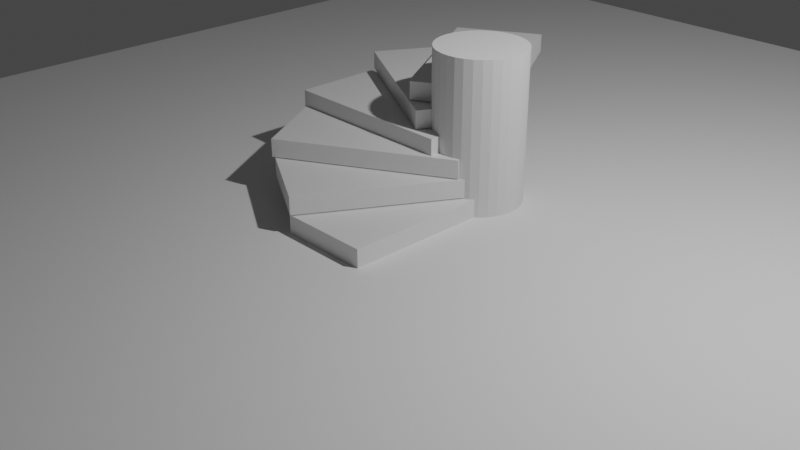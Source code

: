# Source: stairs.blend  (saved by Blender 2.90.8; exported with 4.5.12 LTS)
import bpy
from mathutils import Matrix  # noqa: F401  (used for matrix-valued properties, if any)

bpy.ops.wm.read_factory_settings(use_empty=True)
scene = bpy.context.scene
scene.name = 'Scene'

# ---- collections
col_collection = bpy.data.collections.new('Collection'); scene.collection.children.link(col_collection)
col_stairs = bpy.data.collections.new('Stairs'); scene.collection.children.link(col_stairs)

# ---- materials (node trees are filled in below, after node groups)
mat_material = bpy.data.materials.new('Material')
mat_material.alpha_threshold = 0.0
mat_material.use_transparent_shadow = False
mat_material.line_color = (0.0, 0.0, 0.0, 1.0)

# ---- material node trees
mat_material.use_nodes = True; mat_material.node_tree.nodes.clear()
_N = mat_material.node_tree.nodes; _L = mat_material.node_tree.links
n0 = _N.new('ShaderNodeOutputMaterial'); n0.name = 'Material Output'; n0.location = (300, 300)
n1 = _N.new('ShaderNodeBsdfPrincipled'); n1.name = 'Principled BSDF'; n1.location = (10, 300)
n1.distribution = 'GGX'
n1.subsurface_method = 'BURLEY'
n1.inputs[2].default_value = 0.4
n1.inputs[3].default_value = 1.45
n1.inputs[27].default_value = (0.0, 0.0, 0.0, 1.0)
n1.inputs[28].default_value = 1.0
_L.new(n1.outputs[0], n0.inputs[0])
n0.is_active_output = True

# ---- world
world_world = bpy.data.worlds.new('World'); scene.world = world_world
world_world.use_nodes = True; world_world.node_tree.nodes.clear()
_N = world_world.node_tree.nodes; _L = world_world.node_tree.links
n0 = _N.new('ShaderNodeOutputWorld'); n0.name = 'World Output'; n0.location = (300, 300)
n1 = _N.new('ShaderNodeBackground'); n1.name = 'Background'; n1.location = (10, 300)
n1.inputs[0].default_value = (0.05088, 0.05088, 0.05088, 1.0)
_L.new(n1.outputs[0], n0.inputs[0])
n0.is_active_output = True
world_world.color = (0.05088, 0.05088, 0.05088)
world_world.use_sun_shadow = False
world_world.sun_shadow_jitter_overblur = 0.0

# ---- cameras
cam_camera = bpy.data.cameras.new('Camera')
cam_camera.clip_end = 100.0
cam_camera.ortho_scale = 7.314

# ---- lights
light_light = bpy.data.lights.new('Light', 'POINT')
light_light.transmission_factor = 0.0
light_light.energy = 1000.0
light_light.shadow_soft_size = 0.1
light_light.shadow_maximum_resolution = 0.006
light_light.use_absolute_resolution = True

# ---- meshes
me_plane = bpy.data.meshes.new('Plane')
me_plane.from_pydata([(-6.896, -6.896, 0.0), (6.896, -6.896, 0.0), (-6.896, 6.896, 0.0), (6.896, 6.896, 0.0)], [], [(0, 1, 3, 2)])
_uv = me_plane.uv_layers.new(name='UVMap')
_uv.uv.foreach_set('vector', [0.0, 0.0, 1.0, 0.0, 1.0, 1.0, 0.0, 1.0])
me_plane.use_remesh_fix_poles = True
me_plane.use_remesh_preserve_attributes = False
me_plane.use_mirror_vertex_groups = False
me_plane.update()
me_cylinder = bpy.data.meshes.new('Cylinder')
me_cylinder.from_pydata([(0.0, -0.4903, 0.8992), (0.0, -0.4903, -0.8992), (-0.09566, -0.4809, 0.8992), (-0.09566, -0.4809, -0.8992), (-0.1876, -0.453, 0.8992), (-0.1876, -0.453, -0.8992), (-0.2724, -0.4077, 0.8992), (-0.2724, -0.4077, -0.8992), (-0.3467, -0.3467, 0.8992), (-0.3467, -0.3467, -0.8992), (-0.4077, -0.2724, 0.8992), (-0.4077, -0.2724, -0.8992), (-0.453, -0.1876, 0.8992), (-0.453, -0.1876, -0.8992), (-0.4809, -0.09566, 0.8992), (-0.4809, -0.09566, -0.8992), (-0.4903, -3.702e-08, 0.8992), (-0.4903, -3.702e-08, -0.8992), (-0.4809, 0.09566, 0.8992), (-0.4809, 0.09566, -0.8992), (-0.453, 0.1876, 0.8992), (-0.453, 0.1876, -0.8992), (-0.4077, 0.2724, 0.8992), (-0.4077, 0.2724, -0.8992), (-0.3467, 0.3467, 0.8992), (-0.3467, 0.3467, -0.8992), (-0.2724, 0.4077, 0.8992), (-0.2724, 0.4077, -0.8992), (-0.1876, 0.453, 0.8992), (-0.1876, 0.453, -0.8992), (-0.09566, 0.4809, 0.8992), (-0.09566, 0.4809, -0.8992), (1.598e-07, 0.4903, 0.8992), (1.598e-07, 0.4903, -0.8992), (0.09566, 0.4809, 0.8992), (0.09566, 0.4809, -0.8992), (0.1876, 0.453, 0.8992), (0.1876, 0.453, -0.8992), (0.2724, 0.4077, 0.8992), (0.2724, 0.4077, -0.8992), (0.3467, 0.3467, 0.8992), (0.3467, 0.3467, -0.8992), (0.4077, 0.2724, 0.8992), (0.4077, 0.2724, -0.8992), (0.453, 0.1876, 0.8992), (0.453, 0.1876, -0.8992), (0.4809, 0.09566, 0.8992), (0.4809, 0.09566, -0.8992), (0.4903, -4.735e-07, 0.8992), (0.4903, -4.735e-07, -0.8992), (0.4809, -0.09566, 0.8992), (0.4809, -0.09566, -0.8992), (0.453, -0.1876, 0.8992), (0.453, -0.1876, -0.8992), (0.4077, -0.2724, 0.8992), (0.4077, -0.2724, -0.8992), (0.3467, -0.3467, 0.8992), (0.3467, -0.3467, -0.8992), (0.2724, -0.4077, 0.8992), (0.2724, -0.4077, -0.8992), (0.1876, -0.453, 0.8992), (0.1876, -0.453, -0.8992), (0.09566, -0.4809, 0.8992), (0.09566, -0.4809, -0.8992)], [], [(0, 1, 3, 2), (2, 3, 5, 4), (4, 5, 7, 6), (6, 7, 9, 8), (8, 9, 11, 10), (10, 11, 13, 12), (12, 13, 15, 14), (14, 15, 17, 16), (16, 17, 19, 18), (18, 19, 21, 20), (20, 21, 23, 22), (22, 23, 25, 24), (24, 25, 27, 26), (26, 27, 29, 28), (28, 29, 31, 30), (30, 31, 33, 32), (32, 33, 35, 34), (34, 35, 37, 36), (36, 37, 39, 38), (38, 39, 41, 40), (40, 41, 43, 42), (42, 43, 45, 44), (44, 45, 47, 46), (46, 47, 49, 48), (48, 49, 51, 50), (50, 51, 53, 52), (52, 53, 55, 54), (54, 55, 57, 56), (56, 57, 59, 58), (58, 59, 61, 60), (3, 1, 63, 61, 59, 57, 55, 53, 51, 49, 47, 45, 43, 41, 39, 37, 35, 33, 31, 29, 27, 25, 23, 21, 19, 17, 15, 13, 11, 9, 7, 5), (60, 61, 63, 62), (62, 63, 1, 0), (0, 2, 4, 6, 8, 10, 12, 14, 16, 18, 20, 22, 24, 26, 28, 30, 32, 34, 36, 38, 40, 42, 44, 46, 48, 50, 52, 54, 56, 58, 60, 62)])
_uv = me_cylinder.uv_layers.new(name='UVMap')
_uv.uv.foreach_set('vector', [1.0, 0.5, 1.0, 1.0, 0.9688, 1.0, 0.9688, 0.5, 0.9688, 0.5, 0.9688, 1.0, 0.9375, 1.0, 0.9375, 0.5, 0.9375, 0.5, 0.9375, 1.0, 0.9062, 1.0, 0.9062, 0.5, 0.9062, 0.5, 0.9062, 1.0, 0.875, 1.0, 0.875, 0.5, 0.875, 0.5, 0.875, 1.0, 0.8438, 1.0, 0.8438, 0.5, 0.8438, 0.5, 0.8438, 1.0, 0.8125, 1.0, 0.8125, 0.5, 0.8125, 0.5, 0.8125, 1.0, 0.7812, 1.0, 0.7812, 0.5, 0.7812, 0.5, 0.7812, 1.0, 0.75, 1.0, 0.75, 0.5, 0.75, 0.5, 0.75, 1.0, 0.7188, 1.0, 0.7188, 0.5, 0.7188, 0.5, 0.7188, 1.0, 0.6875, 1.0, 0.6875, 0.5, 0.6875, 0.5, 0.6875, 1.0, 0.6562, 1.0, 0.6562, 0.5, 0.6562, 0.5, 0.6562, 1.0, 0.625, 1.0, 0.625, 0.5, 0.625, 0.5, 0.625, 1.0, 0.5938, 1.0, 0.5938, 0.5, 0.5938, 0.5, 0.5938, 1.0, 0.5625, 1.0, 0.5625, 0.5, 0.5625, 0.5, 0.5625, 1.0, 0.5312, 1.0, 0.5312, 0.5, 0.5312, 0.5, 0.5312, 1.0, 0.5, 1.0, 0.5, 0.5, 0.5, 0.5, 0.5, 1.0, 0.4688, 1.0, 0.4688, 0.5, 0.4688, 0.5, 0.4688, 1.0, 0.4375, 1.0, 0.4375, 0.5, 0.4375, 0.5, 0.4375, 1.0, 0.4062, 1.0, 0.4062, 0.5, 0.4062, 0.5, 0.4062, 1.0, 0.375, 1.0, 0.375, 0.5, 0.375, 0.5, 0.375, 1.0, 0.3438, 1.0, 0.3438, 0.5, 0.3438, 0.5, 0.3438, 1.0, 0.3125, 1.0, 0.3125, 0.5, 0.3125, 0.5, 0.3125, 1.0, 0.2812, 1.0, 0.2812, 0.5, 0.2812, 0.5, 0.2812, 1.0, 0.25, 1.0, 0.25, 0.5, 0.25, 0.5, 0.25, 1.0, 0.2188, 1.0, 0.2188, 0.5, 0.2188, 0.5, 0.2188, 1.0, 0.1875, 1.0, 0.1875, 0.5, 0.1875, 0.5, 0.1875, 1.0, 0.1562, 1.0, 0.1562, 0.5, 0.1562, 0.5, 0.1562, 1.0, 0.125, 1.0, 0.125, 0.5, 0.125, 0.5, 0.125, 1.0, 0.09375, 1.0, 0.09375, 0.5, 0.09375, 0.5, 0.09375, 1.0, 0.0625, 1.0, 0.0625, 0.5, 0.2968, 0.4854, 0.25, 0.49, 0.2032, 0.4854, 0.1582, 0.4717, 0.1167, 0.4496, 0.08029, 0.4197, 0.05045, 0.3833, 0.02827, 0.3418, 0.01461, 0.2968, 0.01, 0.25, 0.01461, 0.2032, 0.02827, 0.1582, 0.05045, 0.1167, 0.08029, 0.08029, 0.1167, 0.05045, 0.1582, 0.02827, 0.2032, 0.01461, 0.25, 0.01, 0.2968, 0.01461, 0.3418, 0.02827, 0.3833, 0.05045, 0.4197, 0.08029, 0.4496, 0.1167, 0.4717, 0.1582, 0.4854, 0.2032, 0.49, 0.25, 0.4854, 0.2968, 0.4717, 0.3418, 0.4496, 0.3833, 0.4197, 0.4197, 0.3833, 0.4496, 0.3418, 0.4717, 0.0625, 0.5, 0.0625, 1.0, 0.03125, 1.0, 0.03125, 0.5, 0.03125, 0.5, 0.03125, 1.0, 0.0, 1.0, 0.0, 0.5, 0.75, 0.49, 0.7968, 0.4854, 0.8418, 0.4717, 0.8833, 0.4496, 0.9197, 0.4197, 0.9496, 0.3833, 0.9717, 0.3418, 0.9854, 0.2968, 0.99, 0.25, 0.9854, 0.2032, 0.9717, 0.1582, 0.9496, 0.1167, 0.9197, 0.08029, 0.8833, 0.05045, 0.8418, 0.02827, 0.7968, 0.01461, 0.75, 0.01, 0.7032, 0.01461, 0.6582, 0.02827, 0.6167, 0.05045, 0.5803, 0.08029, 0.5504, 0.1167, 0.5283, 0.1582, 0.5146, 0.2032, 0.51, 0.25, 0.5146, 0.2968, 0.5283, 0.3418, 0.5504, 0.3833, 0.5803, 0.4197, 0.6167, 0.4496, 0.6582, 0.4717, 0.7032, 0.4854])
me_cylinder.use_remesh_fix_poles = True
me_cylinder.use_remesh_preserve_attributes = False
me_cylinder.use_mirror_vertex_groups = False
me_cylinder.update()
me_cube = bpy.data.meshes.new('Cube')
me_cube.from_pydata([(0.5, 1.0, 0.1), (0.5, 1.0, -0.1), (0.5, -1.0, 0.1), (0.5, -1.0, -0.1), (-0.5, 1.0, 0.1), (-0.5, 1.0, -0.1), (-0.5, -1.0, 0.1), (-0.5, -1.0, -0.1)], [], [(0, 4, 6, 2), (3, 2, 6, 7), (7, 6, 4, 5), (5, 1, 3, 7), (1, 0, 2, 3), (5, 4, 0, 1)])
_uv = me_cube.uv_layers.new(name='UVMap')
_uv.uv.foreach_set('vector', [0.625, 0.5, 0.875, 0.5, 0.875, 0.75, 0.625, 0.75, 0.375, 0.75, 0.625, 0.75, 0.625, 1.0, 0.375, 1.0, 0.375, 0.0, 0.625, 0.0, 0.625, 0.25, 0.375, 0.25, 0.125, 0.5, 0.375, 0.5, 0.375, 0.75, 0.125, 0.75, 0.375, 0.5, 0.625, 0.5, 0.625, 0.75, 0.375, 0.75, 0.375, 0.25, 0.625, 0.25, 0.625, 0.5, 0.375, 0.5])
me_cube.materials.append(mat_material)
me_cube.use_remesh_preserve_volume = False
me_cube.use_remesh_preserve_attributes = False
me_cube.use_mirror_vertex_groups = False
me_cube.update()
me_cube_003 = bpy.data.meshes.new('Cube.003')
me_cube_003.from_pydata([(0.933, 0.616, 0.1), (0.933, 0.616, -0.1), (-0.06699, -1.116, 0.1), (-0.06699, -1.116, -0.1), (0.06699, 1.116, 0.1), (0.06699, 1.116, -0.1), (-0.933, -0.616, 0.1), (-0.933, -0.616, -0.1)], [], [(0, 4, 6, 2), (3, 2, 6, 7), (7, 6, 4, 5), (5, 1, 3, 7), (1, 0, 2, 3), (5, 4, 0, 1)])
_uv = me_cube_003.uv_layers.new(name='UVMap')
_uv.uv.foreach_set('vector', [0.625, 0.5, 0.875, 0.5, 0.875, 0.75, 0.625, 0.75, 0.375, 0.75, 0.625, 0.75, 0.625, 1.0, 0.375, 1.0, 0.375, 0.0, 0.625, 0.0, 0.625, 0.25, 0.375, 0.25, 0.125, 0.5, 0.375, 0.5, 0.375, 0.75, 0.125, 0.75, 0.375, 0.5, 0.625, 0.5, 0.625, 0.75, 0.375, 0.75, 0.375, 0.25, 0.625, 0.25, 0.625, 0.5, 0.375, 0.5])
me_cube_003.materials.append(mat_material)
me_cube_003.use_remesh_preserve_volume = False
me_cube_003.use_remesh_preserve_attributes = False
me_cube_003.use_mirror_vertex_groups = False
me_cube_003.update()
me_cube_004 = bpy.data.meshes.new('Cube.004')
me_cube_004.from_pydata([(1.116, 0.06699, 0.1), (1.116, 0.06699, -0.1), (-0.616, -0.933, 0.1), (-0.616, -0.933, -0.1), (0.616, 0.933, 0.1), (0.616, 0.933, -0.1), (-1.116, -0.06699, 0.1), (-1.116, -0.06699, -0.1)], [], [(0, 4, 6, 2), (3, 2, 6, 7), (7, 6, 4, 5), (5, 1, 3, 7), (1, 0, 2, 3), (5, 4, 0, 1)])
_uv = me_cube_004.uv_layers.new(name='UVMap')
_uv.uv.foreach_set('vector', [0.625, 0.5, 0.875, 0.5, 0.875, 0.75, 0.625, 0.75, 0.375, 0.75, 0.625, 0.75, 0.625, 1.0, 0.375, 1.0, 0.375, 0.0, 0.625, 0.0, 0.625, 0.25, 0.375, 0.25, 0.125, 0.5, 0.375, 0.5, 0.375, 0.75, 0.125, 0.75, 0.375, 0.5, 0.625, 0.5, 0.625, 0.75, 0.375, 0.75, 0.375, 0.25, 0.625, 0.25, 0.625, 0.5, 0.375, 0.5])
me_cube_004.materials.append(mat_material)
me_cube_004.use_remesh_preserve_volume = False
me_cube_004.use_remesh_preserve_attributes = False
me_cube_004.use_mirror_vertex_groups = False
me_cube_004.update()
me_cube_005 = bpy.data.meshes.new('Cube.005')
me_cube_005.from_pydata([(1.0, -0.5, 0.1), (1.0, -0.5, -0.1), (-1.0, -0.5, 0.1), (-1.0, -0.5, -0.1), (1.0, 0.5, 0.1), (1.0, 0.5, -0.1), (-1.0, 0.5, 0.1), (-1.0, 0.5, -0.1)], [], [(0, 4, 6, 2), (3, 2, 6, 7), (7, 6, 4, 5), (5, 1, 3, 7), (1, 0, 2, 3), (5, 4, 0, 1)])
_uv = me_cube_005.uv_layers.new(name='UVMap')
_uv.uv.foreach_set('vector', [0.625, 0.5, 0.875, 0.5, 0.875, 0.75, 0.625, 0.75, 0.375, 0.75, 0.625, 0.75, 0.625, 1.0, 0.375, 1.0, 0.375, 0.0, 0.625, 0.0, 0.625, 0.25, 0.375, 0.25, 0.125, 0.5, 0.375, 0.5, 0.375, 0.75, 0.125, 0.75, 0.375, 0.5, 0.625, 0.5, 0.625, 0.75, 0.375, 0.75, 0.375, 0.25, 0.625, 0.25, 0.625, 0.5, 0.375, 0.5])
me_cube_005.materials.append(mat_material)
me_cube_005.use_remesh_preserve_volume = False
me_cube_005.use_remesh_preserve_attributes = False
me_cube_005.use_mirror_vertex_groups = False
me_cube_005.update()
me_cube_006 = bpy.data.meshes.new('Cube.006')
me_cube_006.from_pydata([(0.616, -0.933, 0.1), (0.616, -0.933, -0.1), (-1.116, 0.06699, 0.1), (-1.116, 0.06699, -0.1), (1.116, -0.06699, 0.1), (1.116, -0.06699, -0.1), (-0.616, 0.933, 0.1), (-0.616, 0.933, -0.1)], [], [(0, 4, 6, 2), (3, 2, 6, 7), (7, 6, 4, 5), (5, 1, 3, 7), (1, 0, 2, 3), (5, 4, 0, 1)])
_uv = me_cube_006.uv_layers.new(name='UVMap')
_uv.uv.foreach_set('vector', [0.625, 0.5, 0.875, 0.5, 0.875, 0.75, 0.625, 0.75, 0.375, 0.75, 0.625, 0.75, 0.625, 1.0, 0.375, 1.0, 0.375, 0.0, 0.625, 0.0, 0.625, 0.25, 0.375, 0.25, 0.125, 0.5, 0.375, 0.5, 0.375, 0.75, 0.125, 0.75, 0.375, 0.5, 0.625, 0.5, 0.625, 0.75, 0.375, 0.75, 0.375, 0.25, 0.625, 0.25, 0.625, 0.5, 0.375, 0.5])
me_cube_006.materials.append(mat_material)
me_cube_006.use_remesh_preserve_volume = False
me_cube_006.use_remesh_preserve_attributes = False
me_cube_006.use_mirror_vertex_groups = False
me_cube_006.update()
me_cube_007 = bpy.data.meshes.new('Cube.007')
me_cube_007.from_pydata([(0.06699, -1.116, 0.1), (0.06699, -1.116, -0.1), (-0.933, 0.616, 0.1), (-0.933, 0.616, -0.1), (0.933, -0.616, 0.1), (0.933, -0.616, -0.1), (-0.06699, 1.116, 0.1), (-0.06699, 1.116, -0.1)], [], [(0, 4, 6, 2), (3, 2, 6, 7), (7, 6, 4, 5), (5, 1, 3, 7), (1, 0, 2, 3), (5, 4, 0, 1)])
_uv = me_cube_007.uv_layers.new(name='UVMap')
_uv.uv.foreach_set('vector', [0.625, 0.5, 0.875, 0.5, 0.875, 0.75, 0.625, 0.75, 0.375, 0.75, 0.625, 0.75, 0.625, 1.0, 0.375, 1.0, 0.375, 0.0, 0.625, 0.0, 0.625, 0.25, 0.375, 0.25, 0.125, 0.5, 0.375, 0.5, 0.375, 0.75, 0.125, 0.75, 0.375, 0.5, 0.625, 0.5, 0.625, 0.75, 0.375, 0.75, 0.375, 0.25, 0.625, 0.25, 0.625, 0.5, 0.375, 0.5])
me_cube_007.materials.append(mat_material)
me_cube_007.use_remesh_preserve_volume = False
me_cube_007.use_remesh_preserve_attributes = False
me_cube_007.use_mirror_vertex_groups = False
me_cube_007.update()

# ---- objects
ob_light = bpy.data.objects.new('Light', light_light)
ob_camera = bpy.data.objects.new('Camera', cam_camera)
ob_ground = bpy.data.objects.new('Ground', me_plane)
ob_cylinder = bpy.data.objects.new('Cylinder', me_cylinder)
ob_stair = bpy.data.objects.new('Stair', me_cube)
ob_stair_001 = bpy.data.objects.new('Stair.001', me_cube_003)
ob_stair_002 = bpy.data.objects.new('Stair.002', me_cube_004)
ob_stair_003 = bpy.data.objects.new('Stair.003', me_cube_005)
ob_stair_004 = bpy.data.objects.new('Stair.004', me_cube_006)
ob_stair_005 = bpy.data.objects.new('Stair.005', me_cube_007)

# ---- transforms, parenting, visibility, modifiers, constraints
ob_light.location = (4.076, 1.005, 5.904)
ob_light.rotation_euler = (0.6503, 0.05522, 1.866)
ob_light.lock_rotations_4d = False
ob_light.empty_display_type = 'ARROWS'
ob_light.color = (0.0, 0.0, 0.0, 0.0)
ob_light.lineart.crease_threshold = 0.0
ob_camera.location = (7.359, -6.926, 4.958)
ob_camera.rotation_euler = (1.109, 0.0, 0.8149)
ob_camera.lock_rotations_4d = False
ob_camera.empty_display_type = 'ARROWS'
ob_camera.color = (0.0, 0.0, 0.0, 0.0)
ob_camera.display_type = 'WIRE'
ob_camera.lineart.crease_threshold = 0.0
ob_ground.location = (0.0, 1.176, 0.0)
ob_ground.lineart.crease_threshold = 0.0
ob_cylinder.location = (0.1869, 0.9438, 0.764)
ob_cylinder.lineart.crease_threshold = 0.0
ob_stair.location = (0.0, 0.0, 0.1)
ob_stair.lock_rotations_4d = False
ob_stair.empty_display_type = 'ARROWS'
ob_stair.lineart.crease_threshold = 0.0
ob_stair_001.location = (-0.4041, 0.09571, 0.3097)
ob_stair_001.lock_rotations_4d = False
ob_stair_001.empty_display_type = 'ARROWS'
ob_stair_001.lineart.crease_threshold = 0.0
ob_stair_002.location = (-0.7452, 0.3899, 0.5193)
ob_stair_002.lock_rotations_4d = False
ob_stair_002.empty_display_type = 'ARROWS'
ob_stair_002.lineart.crease_threshold = 0.0
ob_stair_003.location = (-0.8993, 0.8458, 0.6989)
ob_stair_003.lock_rotations_4d = False
ob_stair_003.empty_display_type = 'ARROWS'
ob_stair_003.lineart.crease_threshold = 0.0
ob_stair_004.location = (-0.8036, 1.34, 0.9085)
ob_stair_004.lock_rotations_4d = False
ob_stair_004.empty_display_type = 'ARROWS'
ob_stair_004.lineart.crease_threshold = 0.0
ob_stair_005.location = (-0.5093, 1.681, 1.118)
ob_stair_005.lock_rotations_4d = False
ob_stair_005.empty_display_type = 'ARROWS'
ob_stair_005.lineart.crease_threshold = 0.0

# ---- collection membership
col_collection.objects.link(ob_light)
col_collection.objects.link(ob_camera)
col_collection.objects.link(ob_ground)
col_collection.objects.link(ob_cylinder)
col_stairs.objects.link(ob_stair)
col_stairs.objects.link(ob_stair_001)
col_stairs.objects.link(ob_stair_002)
col_stairs.objects.link(ob_stair_003)
col_stairs.objects.link(ob_stair_004)
col_stairs.objects.link(ob_stair_005)

# ---- scene / render settings (as saved in the file)
scene.camera = ob_camera
scene.frame_start = 1; scene.frame_end = 250; scene.frame_set(1)
scene.render.engine = 'BLENDER_EEVEE_NEXT'
scene.cycles.use_denoising = False
scene.cycles.samples = 128
scene.cycles.sampling_pattern = 'TABULATED_SOBOL'
scene.cycles.use_adaptive_sampling = False
scene.cycles.use_light_tree = False
scene.view_settings.view_transform = 'Filmic'
bpy.context.view_layer.update()
